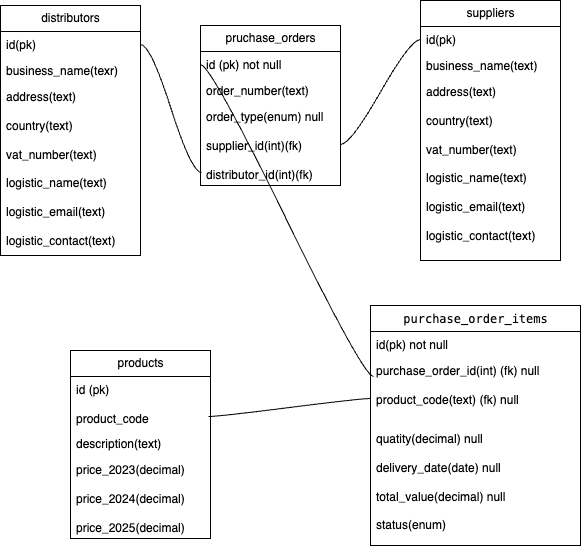

The diagram above was exported from draw.io. Its source (the exported page's mxGraphModel, read from the mxfile embedded in the PNG):
<mxGraphModel dx="711" dy="570" grid="1" gridSize="10" guides="1" tooltips="1" connect="1" arrows="1" fold="1" page="1" pageScale="1" pageWidth="827" pageHeight="1169" math="0" shadow="0">
  <root>
    <mxCell id="0" />
    <mxCell id="1" parent="0" />
    <mxCell id="3" value="products" style="swimlane;fontStyle=0;childLayout=stackLayout;horizontal=1;startSize=26;fillColor=none;horizontalStack=0;resizeParent=1;resizeParentMax=0;resizeLast=0;collapsible=1;marginBottom=0;html=1;" vertex="1" parent="1">
      <mxGeometry x="180" y="425" width="140" height="188" as="geometry" />
    </mxCell>
    <mxCell id="4" value="id (pk)&lt;div&gt;&lt;font color=&quot;#000000&quot;&gt;&lt;br&gt;&lt;/font&gt;&lt;div&gt;&lt;span style=&quot;color: rgb(0, 0, 0);&quot;&gt;product_code&lt;/span&gt;&lt;br&gt;&lt;/div&gt;&lt;div&gt;&lt;span style=&quot;color: rgb(0, 0, 0);&quot;&gt;&lt;br&gt;&lt;/span&gt;&lt;/div&gt;&lt;/div&gt;" style="text;strokeColor=none;fillColor=none;align=left;verticalAlign=top;spacingLeft=4;spacingRight=4;overflow=hidden;rotatable=0;points=[[0,0.5],[1,0.5]];portConstraint=eastwest;whiteSpace=wrap;html=1;" vertex="1" parent="3">
      <mxGeometry y="26" width="140" height="54" as="geometry" />
    </mxCell>
    <mxCell id="5" value="description(text)" style="text;strokeColor=none;fillColor=none;align=left;verticalAlign=top;spacingLeft=4;spacingRight=4;overflow=hidden;rotatable=0;points=[[0,0.5],[1,0.5]];portConstraint=eastwest;whiteSpace=wrap;html=1;" vertex="1" parent="3">
      <mxGeometry y="80" width="140" height="26" as="geometry" />
    </mxCell>
    <mxCell id="6" value="price_2023(decimal)&lt;div&gt;&lt;br&gt;&lt;/div&gt;&lt;div&gt;&lt;span style=&quot;color: rgb(0, 0, 0);&quot;&gt;price_2024(decimal)&lt;/span&gt;&lt;br&gt;&lt;/div&gt;&lt;div&gt;&lt;span style=&quot;color: rgb(0, 0, 0);&quot;&gt;&lt;br&gt;&lt;/span&gt;&lt;/div&gt;&lt;div&gt;&lt;span style=&quot;color: rgb(0, 0, 0);&quot;&gt;price_2025(decimal)&lt;/span&gt;&lt;span style=&quot;color: rgb(0, 0, 0);&quot;&gt;&lt;br&gt;&lt;/span&gt;&lt;/div&gt;" style="text;strokeColor=none;fillColor=none;align=left;verticalAlign=top;spacingLeft=4;spacingRight=4;overflow=hidden;rotatable=0;points=[[0,0.5],[1,0.5]];portConstraint=eastwest;whiteSpace=wrap;html=1;" vertex="1" parent="3">
      <mxGeometry y="106" width="140" height="82" as="geometry" />
    </mxCell>
    <mxCell id="7" value="&lt;div style=&quot;font-family: Menlo, Monaco, &amp;quot;Courier New&amp;quot;, monospace; line-height: 18px; white-space-collapse: preserve;&quot;&gt;&lt;span&gt;&lt;font style=&quot;color: rgb(0, 0, 0);&quot;&gt;purchase_order_items&lt;/font&gt;&lt;/span&gt;&lt;/div&gt;" style="swimlane;fontStyle=0;childLayout=stackLayout;horizontal=1;startSize=26;fillColor=none;horizontalStack=0;resizeParent=1;resizeParentMax=0;resizeLast=0;collapsible=1;marginBottom=0;html=1;" vertex="1" parent="1">
      <mxGeometry x="480" y="380" width="210" height="240" as="geometry" />
    </mxCell>
    <mxCell id="8" value="id(pk) not null" style="text;strokeColor=none;fillColor=none;align=left;verticalAlign=top;spacingLeft=4;spacingRight=4;overflow=hidden;rotatable=0;points=[[0,0.5],[1,0.5]];portConstraint=eastwest;whiteSpace=wrap;html=1;" vertex="1" parent="7">
      <mxGeometry y="26" width="210" height="26" as="geometry" />
    </mxCell>
    <mxCell id="9" value="purchase_order_id(int) (fk) null&lt;div&gt;&lt;font color=&quot;#000000&quot;&gt;&lt;br&gt;&lt;/font&gt;&lt;div&gt;&lt;span style=&quot;color: rgb(0, 0, 0);&quot;&gt;product_code(text) (fk) null&lt;/span&gt;&lt;br&gt;&lt;/div&gt;&lt;/div&gt;&lt;div&gt;&lt;span style=&quot;color: rgb(0, 0, 0);&quot;&gt;&lt;br&gt;&lt;/span&gt;&lt;/div&gt;&lt;div&gt;&lt;span style=&quot;color: rgb(0, 0, 0);&quot;&gt;&lt;br&gt;&lt;/span&gt;&lt;/div&gt;&lt;div&gt;&lt;span style=&quot;color: rgb(0, 0, 0);&quot;&gt;&lt;br&gt;&lt;/span&gt;&lt;/div&gt;&lt;div&gt;&lt;span style=&quot;color: rgb(0, 0, 0);&quot;&gt;&lt;br&gt;&lt;/span&gt;&lt;/div&gt;" style="text;strokeColor=none;fillColor=none;align=left;verticalAlign=top;spacingLeft=4;spacingRight=4;overflow=hidden;rotatable=0;points=[[0,0.5],[1,0.5]];portConstraint=eastwest;whiteSpace=wrap;html=1;" vertex="1" parent="7">
      <mxGeometry y="52" width="210" height="68" as="geometry" />
    </mxCell>
    <mxCell id="10" value="&lt;div&gt;&lt;span style=&quot;color: rgb(0, 0, 0);&quot;&gt;quatity(decimal) null&lt;/span&gt;&lt;/div&gt;&lt;div&gt;&lt;span style=&quot;color: rgb(0, 0, 0);&quot;&gt;&lt;br&gt;&lt;/span&gt;&lt;/div&gt;&lt;div&gt;&lt;font color=&quot;#000000&quot;&gt;delivery_date(date) null&lt;/font&gt;&lt;/div&gt;&lt;div&gt;&lt;font color=&quot;#000000&quot;&gt;&lt;br&gt;&lt;/font&gt;&lt;/div&gt;&lt;div&gt;&lt;font color=&quot;#000000&quot;&gt;total_value(decimal) null&lt;/font&gt;&lt;/div&gt;&lt;div&gt;&lt;font color=&quot;#000000&quot;&gt;&lt;br&gt;&lt;/font&gt;&lt;/div&gt;&lt;div&gt;&lt;font color=&quot;#000000&quot;&gt;status(enum)&lt;/font&gt;&lt;/div&gt;" style="text;strokeColor=none;fillColor=none;align=left;verticalAlign=top;spacingLeft=4;spacingRight=4;overflow=hidden;rotatable=0;points=[[0,0.5],[1,0.5]];portConstraint=eastwest;whiteSpace=wrap;html=1;" vertex="1" parent="7">
      <mxGeometry y="120" width="210" height="120" as="geometry" />
    </mxCell>
    <mxCell id="11" value="pruchase_orders" style="swimlane;fontStyle=0;childLayout=stackLayout;horizontal=1;startSize=26;fillColor=none;horizontalStack=0;resizeParent=1;resizeParentMax=0;resizeLast=0;collapsible=1;marginBottom=0;html=1;" vertex="1" parent="1">
      <mxGeometry x="310" y="100" width="140" height="160" as="geometry" />
    </mxCell>
    <mxCell id="12" value="id (pk) not null&amp;nbsp;" style="text;strokeColor=none;fillColor=none;align=left;verticalAlign=top;spacingLeft=4;spacingRight=4;overflow=hidden;rotatable=0;points=[[0,0.5],[1,0.5]];portConstraint=eastwest;whiteSpace=wrap;html=1;" vertex="1" parent="11">
      <mxGeometry y="26" width="140" height="26" as="geometry" />
    </mxCell>
    <mxCell id="13" value="order_number(text)" style="text;strokeColor=none;fillColor=none;align=left;verticalAlign=top;spacingLeft=4;spacingRight=4;overflow=hidden;rotatable=0;points=[[0,0.5],[1,0.5]];portConstraint=eastwest;whiteSpace=wrap;html=1;" vertex="1" parent="11">
      <mxGeometry y="52" width="140" height="26" as="geometry" />
    </mxCell>
    <mxCell id="14" value="&lt;span style=&quot;color: rgb(0, 0, 0);&quot;&gt;order_type(enum) null&lt;/span&gt;&lt;div&gt;&lt;font color=&quot;#000000&quot;&gt;&lt;br&gt;&lt;/font&gt;&lt;div&gt;&lt;span style=&quot;color: rgb(0, 0, 0);&quot;&gt;supplier_id(int)(fk)&lt;/span&gt;&lt;/div&gt;&lt;div&gt;&lt;span style=&quot;color: rgb(0, 0, 0);&quot;&gt;&lt;br&gt;&lt;/span&gt;&lt;/div&gt;&lt;div&gt;&lt;span style=&quot;color: rgb(0, 0, 0);&quot;&gt;distributor_id(int)(fk)&lt;/span&gt;&lt;span style=&quot;color: rgb(0, 0, 0);&quot;&gt;&lt;br&gt;&lt;/span&gt;&lt;/div&gt;&lt;/div&gt;" style="text;strokeColor=none;fillColor=none;align=left;verticalAlign=top;spacingLeft=4;spacingRight=4;overflow=hidden;rotatable=0;points=[[0,0.5],[1,0.5]];portConstraint=eastwest;whiteSpace=wrap;html=1;" vertex="1" parent="11">
      <mxGeometry y="78" width="140" height="82" as="geometry" />
    </mxCell>
    <mxCell id="15" value="suppliers" style="swimlane;fontStyle=0;childLayout=stackLayout;horizontal=1;startSize=26;fillColor=none;horizontalStack=0;resizeParent=1;resizeParentMax=0;resizeLast=0;collapsible=1;marginBottom=0;html=1;" vertex="1" parent="1">
      <mxGeometry x="530" y="75" width="140" height="260" as="geometry" />
    </mxCell>
    <mxCell id="16" value="id(pk)" style="text;strokeColor=none;fillColor=none;align=left;verticalAlign=top;spacingLeft=4;spacingRight=4;overflow=hidden;rotatable=0;points=[[0,0.5],[1,0.5]];portConstraint=eastwest;whiteSpace=wrap;html=1;" vertex="1" parent="15">
      <mxGeometry y="26" width="140" height="26" as="geometry" />
    </mxCell>
    <mxCell id="17" value="business_name(text)" style="text;strokeColor=none;fillColor=none;align=left;verticalAlign=top;spacingLeft=4;spacingRight=4;overflow=hidden;rotatable=0;points=[[0,0.5],[1,0.5]];portConstraint=eastwest;whiteSpace=wrap;html=1;" vertex="1" parent="15">
      <mxGeometry y="52" width="140" height="26" as="geometry" />
    </mxCell>
    <mxCell id="18" value="address(text)&lt;div&gt;&lt;font color=&quot;#000000&quot;&gt;&lt;br&gt;&lt;/font&gt;&lt;div&gt;&lt;font color=&quot;#000000&quot;&gt;country(text)&lt;/font&gt;&lt;/div&gt;&lt;div&gt;&lt;font color=&quot;#000000&quot;&gt;&lt;br&gt;&lt;/font&gt;&lt;/div&gt;&lt;div&gt;&lt;span style=&quot;color: rgb(0, 0, 0);&quot;&gt;vat_number(text)&lt;/span&gt;&lt;/div&gt;&lt;div&gt;&lt;span style=&quot;color: rgb(0, 0, 0);&quot;&gt;&lt;br&gt;&lt;/span&gt;&lt;/div&gt;&lt;div&gt;&lt;span style=&quot;background-color: transparent;&quot;&gt;logistic_name(text)&lt;/span&gt;&lt;/div&gt;&lt;div&gt;&lt;span style=&quot;background-color: transparent;&quot;&gt;&lt;br&gt;&lt;/span&gt;&lt;/div&gt;&lt;div&gt;&lt;span style=&quot;color: rgb(0, 0, 0);&quot;&gt;logistic_email(text)&lt;/span&gt;&lt;/div&gt;&lt;div&gt;&lt;span style=&quot;color: rgb(0, 0, 0);&quot;&gt;&lt;br&gt;&lt;/span&gt;&lt;/div&gt;&lt;div&gt;&lt;font color=&quot;#000000&quot;&gt;logistic_contact(text)&lt;/font&gt;&lt;/div&gt;&lt;/div&gt;" style="text;strokeColor=none;fillColor=none;align=left;verticalAlign=top;spacingLeft=4;spacingRight=4;overflow=hidden;rotatable=0;points=[[0,0.5],[1,0.5]];portConstraint=eastwest;whiteSpace=wrap;html=1;" vertex="1" parent="15">
      <mxGeometry y="78" width="140" height="182" as="geometry" />
    </mxCell>
    <mxCell id="19" value="distributors" style="swimlane;fontStyle=0;childLayout=stackLayout;horizontal=1;startSize=26;fillColor=none;horizontalStack=0;resizeParent=1;resizeParentMax=0;resizeLast=0;collapsible=1;marginBottom=0;html=1;" vertex="1" parent="1">
      <mxGeometry x="110" y="80" width="140" height="250" as="geometry" />
    </mxCell>
    <mxCell id="20" value="id(pk)" style="text;strokeColor=none;fillColor=none;align=left;verticalAlign=top;spacingLeft=4;spacingRight=4;overflow=hidden;rotatable=0;points=[[0,0.5],[1,0.5]];portConstraint=eastwest;whiteSpace=wrap;html=1;" vertex="1" parent="19">
      <mxGeometry y="26" width="140" height="26" as="geometry" />
    </mxCell>
    <mxCell id="21" value="business_name(texr)" style="text;strokeColor=none;fillColor=none;align=left;verticalAlign=top;spacingLeft=4;spacingRight=4;overflow=hidden;rotatable=0;points=[[0,0.5],[1,0.5]];portConstraint=eastwest;whiteSpace=wrap;html=1;" vertex="1" parent="19">
      <mxGeometry y="52" width="140" height="26" as="geometry" />
    </mxCell>
    <mxCell id="22" value="address(text)&lt;div&gt;&lt;font color=&quot;#000000&quot;&gt;&lt;br&gt;&lt;/font&gt;&lt;div&gt;&lt;font color=&quot;#000000&quot;&gt;country(text)&lt;/font&gt;&lt;/div&gt;&lt;div&gt;&lt;font color=&quot;#000000&quot;&gt;&lt;br&gt;&lt;/font&gt;&lt;/div&gt;&lt;div&gt;&lt;span style=&quot;color: rgb(0, 0, 0);&quot;&gt;vat_number(text)&lt;/span&gt;&lt;/div&gt;&lt;div&gt;&lt;span style=&quot;color: rgb(0, 0, 0);&quot;&gt;&lt;br&gt;&lt;/span&gt;&lt;/div&gt;&lt;div&gt;&lt;span style=&quot;color: rgb(0, 0, 0);&quot;&gt;logistic_name(text)&lt;/span&gt;&lt;/div&gt;&lt;div&gt;&lt;span style=&quot;color: rgb(0, 0, 0);&quot;&gt;&lt;br&gt;&lt;/span&gt;&lt;/div&gt;&lt;div&gt;&lt;span style=&quot;color: rgb(0, 0, 0);&quot;&gt;logistic_email(text)&lt;/span&gt;&lt;/div&gt;&lt;div&gt;&lt;span style=&quot;color: rgb(0, 0, 0);&quot;&gt;&lt;br&gt;&lt;/span&gt;&lt;/div&gt;&lt;div&gt;&lt;span style=&quot;color: rgb(0, 0, 0);&quot;&gt;logistic_contact(text)&lt;/span&gt;&lt;/div&gt;&lt;/div&gt;" style="text;strokeColor=none;fillColor=none;align=left;verticalAlign=top;spacingLeft=4;spacingRight=4;overflow=hidden;rotatable=0;points=[[0,0.5],[1,0.5]];portConstraint=eastwest;whiteSpace=wrap;html=1;" vertex="1" parent="19">
      <mxGeometry y="78" width="140" height="172" as="geometry" />
    </mxCell>
    <mxCell id="31" value="" style="edgeStyle=entityRelationEdgeStyle;startArrow=none;endArrow=none;segment=10;curved=1;sourcePerimeterSpacing=0;targetPerimeterSpacing=0;entryX=0;entryY=0.5;entryDx=0;entryDy=0;exitX=1;exitY=0.5;exitDx=0;exitDy=0;" edge="1" target="16" parent="1" source="14">
      <mxGeometry relative="1" as="geometry">
        <mxPoint x="320" y="370" as="sourcePoint" />
      </mxGeometry>
    </mxCell>
    <mxCell id="33" value="" style="edgeStyle=entityRelationEdgeStyle;startArrow=none;endArrow=none;segment=10;curved=1;sourcePerimeterSpacing=0;targetPerimeterSpacing=0;exitX=1;exitY=0.5;exitDx=0;exitDy=0;entryX=0.007;entryY=0.841;entryDx=0;entryDy=0;entryPerimeter=0;" edge="1" target="14" parent="1" source="20">
      <mxGeometry relative="1" as="geometry">
        <mxPoint x="320" y="370" as="sourcePoint" />
      </mxGeometry>
    </mxCell>
    <mxCell id="35" value="" style="edgeStyle=entityRelationEdgeStyle;startArrow=none;endArrow=none;segment=10;curved=1;sourcePerimeterSpacing=0;targetPerimeterSpacing=0;entryX=0;entryY=0.5;entryDx=0;entryDy=0;exitX=0.014;exitY=0.279;exitDx=0;exitDy=0;exitPerimeter=0;" edge="1" target="12" parent="1" source="9">
      <mxGeometry relative="1" as="geometry">
        <mxPoint x="320" y="370" as="sourcePoint" />
      </mxGeometry>
    </mxCell>
    <mxCell id="38" value="" style="edgeStyle=entityRelationEdgeStyle;startArrow=none;endArrow=none;segment=10;curved=1;sourcePerimeterSpacing=0;targetPerimeterSpacing=0;entryX=0;entryY=0.603;entryDx=0;entryDy=0;entryPerimeter=0;exitX=0.986;exitY=0.741;exitDx=0;exitDy=0;exitPerimeter=0;" edge="1" target="9" parent="1" source="4">
      <mxGeometry relative="1" as="geometry">
        <mxPoint x="320" y="380" as="sourcePoint" />
        <mxPoint x="360" y="360" as="targetPoint" />
      </mxGeometry>
    </mxCell>
  </root>
</mxGraphModel>